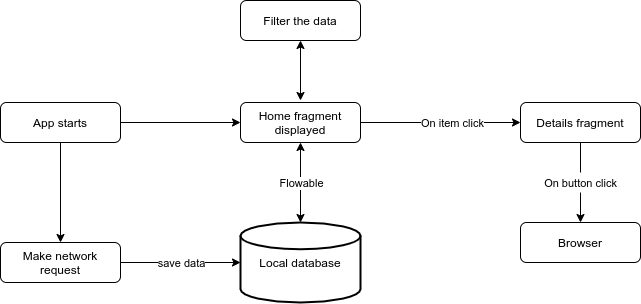

The diagram above was exported from draw.io. Its source (the exported page's mxGraphModel, read from the mxfile embedded in the PNG):
<mxGraphModel dx="1422" dy="778" grid="1" gridSize="10" guides="1" tooltips="1" connect="1" arrows="1" fold="1" page="1" pageScale="1" pageWidth="850" pageHeight="1100" math="0" shadow="0">
  <root>
    <mxCell id="0" />
    <mxCell id="1" parent="0" />
    <mxCell id="focZk1by4Y5SAgbx2LUF-4" value="" style="edgeStyle=orthogonalEdgeStyle;rounded=0;orthogonalLoop=1;jettySize=auto;html=1;" edge="1" parent="1" source="focZk1by4Y5SAgbx2LUF-1" target="focZk1by4Y5SAgbx2LUF-3">
      <mxGeometry relative="1" as="geometry" />
    </mxCell>
    <mxCell id="focZk1by4Y5SAgbx2LUF-6" value="" style="edgeStyle=orthogonalEdgeStyle;rounded=0;orthogonalLoop=1;jettySize=auto;html=1;" edge="1" parent="1" source="focZk1by4Y5SAgbx2LUF-1" target="focZk1by4Y5SAgbx2LUF-5">
      <mxGeometry relative="1" as="geometry" />
    </mxCell>
    <mxCell id="focZk1by4Y5SAgbx2LUF-1" value="App starts" style="rounded=1;whiteSpace=wrap;html=1;" vertex="1" parent="1">
      <mxGeometry x="40" y="182" width="120" height="40" as="geometry" />
    </mxCell>
    <mxCell id="focZk1by4Y5SAgbx2LUF-3" value="Make network request" style="whiteSpace=wrap;html=1;rounded=1;" vertex="1" parent="1">
      <mxGeometry x="40" y="322" width="120" height="40" as="geometry" />
    </mxCell>
    <mxCell id="focZk1by4Y5SAgbx2LUF-21" value="" style="edgeStyle=orthogonalEdgeStyle;rounded=0;orthogonalLoop=1;jettySize=auto;html=1;strokeColor=#000000;" edge="1" parent="1" source="focZk1by4Y5SAgbx2LUF-5" target="focZk1by4Y5SAgbx2LUF-20">
      <mxGeometry relative="1" as="geometry" />
    </mxCell>
    <mxCell id="focZk1by4Y5SAgbx2LUF-22" value="On item click" style="edgeLabel;html=1;align=center;verticalAlign=middle;resizable=0;points=[];" vertex="1" connectable="0" parent="focZk1by4Y5SAgbx2LUF-21">
      <mxGeometry x="0.2364" y="-3" relative="1" as="geometry">
        <mxPoint x="-8" y="-3" as="offset" />
      </mxGeometry>
    </mxCell>
    <mxCell id="focZk1by4Y5SAgbx2LUF-5" value="Home fragment displayed" style="whiteSpace=wrap;html=1;rounded=1;" vertex="1" parent="1">
      <mxGeometry x="280" y="182" width="120" height="40" as="geometry" />
    </mxCell>
    <mxCell id="focZk1by4Y5SAgbx2LUF-8" value="Local database" style="strokeWidth=2;html=1;shape=mxgraph.flowchart.database;whiteSpace=wrap;" vertex="1" parent="1">
      <mxGeometry x="280" y="302" width="120" height="80" as="geometry" />
    </mxCell>
    <mxCell id="focZk1by4Y5SAgbx2LUF-11" value="" style="endArrow=classic;startArrow=classic;html=1;strokeColor=#000000;entryX=0.5;entryY=1;entryDx=0;entryDy=0;" edge="1" parent="1" source="focZk1by4Y5SAgbx2LUF-8" target="focZk1by4Y5SAgbx2LUF-5">
      <mxGeometry width="50" height="50" relative="1" as="geometry">
        <mxPoint x="400" y="542" as="sourcePoint" />
        <mxPoint x="450" y="492" as="targetPoint" />
      </mxGeometry>
    </mxCell>
    <mxCell id="focZk1by4Y5SAgbx2LUF-14" value="Flowable" style="edgeLabel;html=1;align=center;verticalAlign=middle;resizable=0;points=[];" vertex="1" connectable="0" parent="focZk1by4Y5SAgbx2LUF-11">
      <mxGeometry x="0.425" y="-2" relative="1" as="geometry">
        <mxPoint x="-2" y="17" as="offset" />
      </mxGeometry>
    </mxCell>
    <mxCell id="focZk1by4Y5SAgbx2LUF-16" value="Label" style="endArrow=classic;html=1;strokeColor=#000000;entryX=0;entryY=0.5;entryDx=0;entryDy=0;entryPerimeter=0;exitX=1;exitY=0.5;exitDx=0;exitDy=0;" edge="1" parent="1" source="focZk1by4Y5SAgbx2LUF-3" target="focZk1by4Y5SAgbx2LUF-8">
      <mxGeometry relative="1" as="geometry">
        <mxPoint x="80" y="472" as="sourcePoint" />
        <mxPoint x="240" y="472" as="targetPoint" />
      </mxGeometry>
    </mxCell>
    <mxCell id="focZk1by4Y5SAgbx2LUF-17" value="save data" style="edgeLabel;resizable=0;html=1;align=center;verticalAlign=middle;" connectable="0" vertex="1" parent="focZk1by4Y5SAgbx2LUF-16">
      <mxGeometry relative="1" as="geometry" />
    </mxCell>
    <mxCell id="focZk1by4Y5SAgbx2LUF-24" value="" style="edgeStyle=orthogonalEdgeStyle;rounded=0;orthogonalLoop=1;jettySize=auto;html=1;strokeColor=#000000;" edge="1" parent="1" source="focZk1by4Y5SAgbx2LUF-20" target="focZk1by4Y5SAgbx2LUF-23">
      <mxGeometry relative="1" as="geometry" />
    </mxCell>
    <mxCell id="focZk1by4Y5SAgbx2LUF-20" value="Details fragment" style="rounded=1;whiteSpace=wrap;html=1;" vertex="1" parent="1">
      <mxGeometry x="560" y="182" width="120" height="40" as="geometry" />
    </mxCell>
    <mxCell id="focZk1by4Y5SAgbx2LUF-23" value="Browser" style="whiteSpace=wrap;html=1;rounded=1;" vertex="1" parent="1">
      <mxGeometry x="560" y="302" width="120" height="40" as="geometry" />
    </mxCell>
    <mxCell id="focZk1by4Y5SAgbx2LUF-25" value="&lt;font style=&quot;font-size: 11px&quot;&gt;On button click&lt;/font&gt;" style="text;html=1;align=center;verticalAlign=middle;resizable=0;points=[];autosize=1;fillColor=#ffffff;" vertex="1" parent="1">
      <mxGeometry x="575" y="252" width="90" height="20" as="geometry" />
    </mxCell>
    <mxCell id="focZk1by4Y5SAgbx2LUF-26" value="" style="endArrow=classic;startArrow=classic;html=1;strokeColor=#000000;" edge="1" parent="1" target="focZk1by4Y5SAgbx2LUF-27">
      <mxGeometry width="50" height="50" relative="1" as="geometry">
        <mxPoint x="340" y="180" as="sourcePoint" />
        <mxPoint x="330" y="90" as="targetPoint" />
      </mxGeometry>
    </mxCell>
    <mxCell id="focZk1by4Y5SAgbx2LUF-27" value="Filter the data" style="rounded=1;whiteSpace=wrap;html=1;" vertex="1" parent="1">
      <mxGeometry x="280" y="80" width="120" height="40" as="geometry" />
    </mxCell>
  </root>
</mxGraphModel>